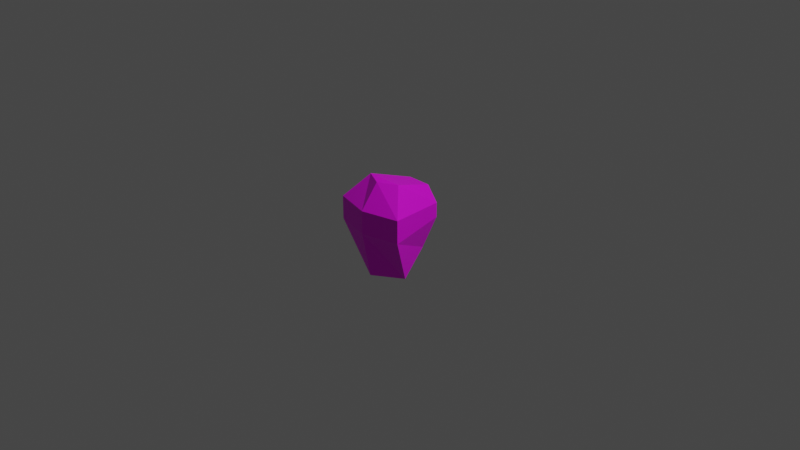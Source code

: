 # Source: nissho_head.blend  (saved by Blender 3.0.42; exported with 4.5.12 LTS)
import bpy
from mathutils import Matrix  # noqa: F401  (used for matrix-valued properties, if any)

bpy.ops.wm.read_factory_settings(use_empty=True)
scene = bpy.context.scene
scene.name = 'Scene'

# ---- collections
col_collection = bpy.data.collections.new('Collection'); scene.collection.children.link(col_collection)

# ---- images (referenced by path relative to the original .blend; pixels are not part of the script)
import os
ASSET_DIR = os.environ.get("B2B_ASSET_DIR", "")  # directory of the original .blend (textures are referenced by path, not embedded)
HERE = os.path.dirname(os.path.abspath(__file__))  # packed textures are extracted next to this script under _unpacked/

def load_image(name, relpath, width, height, colorspace="sRGB"):
    """Load a texture the original file referenced (path relative to the .blend, or extracted next to this script)."""
    p = next((c for c in (os.path.join(HERE, relpath), os.path.join(ASSET_DIR, relpath)) if relpath and os.path.exists(c)), "")
    if p:
        img = bpy.data.images.load(p, check_existing=True)
        img.name = name
    else:  # same state as the original file: an image datablock whose file is absent (Cycles renders it pink)
        img = bpy.data.images.new(name, width, height)
        img.source = "FILE"
        img.filepath = "//" + (relpath or name)
    img.colorspace_settings.name = colorspace
    return img
img_nissho_png = load_image('nissho.png', 'nissho.png', 1024, 1024, 'sRGB')

# ---- materials (node trees are filled in below, after node groups)
mat_material = bpy.data.materials.new('Material')
mat_material.use_transparent_shadow = False

# ---- material node trees
mat_material.use_nodes = True; mat_material.node_tree.nodes.clear()
_N = mat_material.node_tree.nodes; _L = mat_material.node_tree.links
n0 = _N.new('ShaderNodeBsdfPrincipled'); n0.name = 'Principled BSDF'; n0.location = (10, 300)
n0.distribution = 'GGX'
n0.subsurface_method = 'RANDOM_WALK_SKIN'
n0.inputs[3].default_value = 1.45
n0.inputs[27].default_value = (0.0, 0.0, 0.0, 1.0)
n0.inputs[28].default_value = 1.0
n1 = _N.new('ShaderNodeOutputMaterial'); n1.name = 'Material Output'; n1.location = (300, 300)
n2 = _N.new('ShaderNodeTexImage'); n2.name = 'Image Texture'; n2.location = (-280, 260)
n2.image = img_nissho_png
_L.new(n0.outputs[0], n1.inputs[0])
_L.new(n2.outputs[0], n0.inputs[0])
n1.is_active_output = True

# ---- world
world_world = bpy.data.worlds.new('World'); scene.world = world_world
world_world.use_nodes = True; world_world.node_tree.nodes.clear()
_N = world_world.node_tree.nodes; _L = world_world.node_tree.links
n0 = _N.new('ShaderNodeOutputWorld'); n0.name = 'World Output'; n0.location = (300, 300)
n1 = _N.new('ShaderNodeBackground'); n1.name = 'Background'; n1.location = (10, 300)
n1.inputs[0].default_value = (0.05088, 0.05088, 0.05088, 1.0)
_L.new(n1.outputs[0], n0.inputs[0])
n0.is_active_output = True
world_world.color = (0.05088, 0.05088, 0.05088)
world_world.use_sun_shadow = False
world_world.sun_shadow_jitter_overblur = 0.0

# ---- cameras
cam_camera = bpy.data.cameras.new('Camera')
cam_camera.clip_end = 100.0
cam_camera.ortho_scale = 7.314

# ---- lights
light_light = bpy.data.lights.new('Light', 'POINT')
light_light.transmission_factor = 0.0
light_light.energy = 1000.0
light_light.shadow_soft_size = 0.1
light_light.shadow_maximum_resolution = 0.006
light_light.use_absolute_resolution = True

# ---- meshes
me_cube_004 = bpy.data.meshes.new('Cube.004')
me_cube_004.from_pydata([(-0.6, -0.4, -1.0), (-0.4, -0.4, 1.0), (-0.384, 0.3008, -0.604), (-0.256, 0.5568, 0.676), (0.6, -0.4, -1.0), (0.4, -0.4, 1.0), (0.384, 0.3008, -0.604), (0.256, 0.5568, 0.676), (0.0, 0.3008, -0.604), (0.0, 0.5568, 0.676), (0.0, -0.8, -1.0), (0.0, -0.6, 1.0), (-0.8, -0.8, 0.0), (-0.512, 0.5568, 0.036), (0.512, 0.5568, 0.036), (0.8, -0.8, 0.0), (0.0, -1.0, 0.0), (0.0, 0.6, 0.0), (-0.8, -0.8, 0.5), (-0.512, 0.5568, 0.356), (0.512, 0.5568, 0.356), (0.8, -0.8, 0.5), (0.0, -1.0, 0.5)], [], [(18, 1, 3, 19), (2, 13, 17, 14, 6, 8), (20, 7, 5, 21), (22, 11, 1, 18), (9, 7, 20, 14, 17, 13, 19, 3), (21, 5, 11, 22), (4, 15, 16, 10), (10, 16, 12, 0), (6, 14, 15, 4), (0, 12, 13, 2), (15, 21, 22, 16), (16, 22, 18, 12), (14, 20, 21, 15), (12, 18, 19, 13), (9, 3, 1, 11, 5, 7), (8, 6, 4, 10, 0, 2)])
_uv = me_cube_004.uv_layers.new(name='UVMap')
_uv.uv.foreach_set('vector', [0.1875, 0.5625, 0.25, 0.5625, 0.25, 0.8125, 0.1875, 0.8125, 0.375, 0.25, 0.5, 0.25, 0.5, 0.375, 0.5, 0.5, 0.375, 0.5, 0.375, 0.375, 0.7344, 0.5938, 0.7969, 0.5938, 0.7969, 0.8438, 0.7344, 0.8438, 0.5, 0.7044, 0.5, 0.8619, 0.3425, 0.8619, 0.185, 0.7044, 0.625, 0.375, 0.625, 0.5, 0.5625, 0.5, 0.5, 0.5, 0.5, 0.375, 0.5, 0.25, 0.5625, 0.25, 0.625, 0.25, 0.815, 0.7044, 0.6575, 0.8619, 0.5, 0.8619, 0.5, 0.7044, 0.6654, 0.2319, 0.815, 0.5469, 0.5, 0.5469, 0.5, 0.2319, 0.5, 0.2319, 0.5, 0.5469, 0.185, 0.5469, 0.3346, 0.2319, 0.2812, 0.0, 0.4062, 0.0, 0.4062, 0.25, 0.2812, 0.25, 0.7188, 0.25, 0.5938, 0.25, 0.5938, 0.0, 0.7188, 0.0, 0.815, 0.5469, 0.815, 0.7044, 0.5, 0.7044, 0.5, 0.5469, 0.5, 0.5469, 0.5, 0.7044, 0.185, 0.7044, 0.185, 0.5469, 0.7812, 0.4531, 0.8438, 0.4531, 0.8438, 0.7031, 0.7812, 0.7031, 0.1562, 0.4844, 0.2188, 0.4844, 0.2188, 0.7344, 0.1562, 0.7344, 0.5156, 0.8125, 0.6406, 0.8125, 0.6406, 0.9375, 0.5156, 0.9375, 0.3906, 0.9375, 0.3906, 0.8125, 0.25, 0.5, 0.375, 0.5, 0.375, 0.75, 0.25, 0.75, 0.125, 0.75, 0.125, 0.5])
me_cube_004.materials.append(mat_material)
me_cube_004.use_remesh_fix_poles = True
me_cube_004.use_remesh_preserve_attributes = False
me_cube_004.update()

# ---- objects
ob_light = bpy.data.objects.new('Light', light_light)
ob_camera = bpy.data.objects.new('Camera', cam_camera)
ob_cube_009 = bpy.data.objects.new('Cube.009', me_cube_004)

# ---- transforms, parenting, visibility, modifiers, constraints
ob_light.location = (4.076, 1.005, 5.904)
ob_light.rotation_euler = (0.6503, 0.05522, 1.866)
ob_light.lock_rotations_4d = False
ob_light.empty_display_type = 'ARROWS'
ob_light.color = (0.0, 0.0, 0.0, 0.0)
ob_light.lineart.crease_threshold = 0.0
ob_camera.location = (7.359, -6.926, 4.958)
ob_camera.rotation_euler = (1.109, 0.0, 0.8149)
ob_camera.lock_rotations_4d = False
ob_camera.empty_display_type = 'ARROWS'
ob_camera.color = (0.0, 0.0, 0.0, 0.0)
ob_camera.display_type = 'WIRE'
ob_camera.lineart.crease_threshold = 0.0
ob_cube_009.location = (0.0, 0.0, 0.0)
ob_cube_009.scale = (0.5, 0.5, 0.5)

# ---- collection membership
col_collection.objects.link(ob_light)
col_collection.objects.link(ob_camera)
col_collection.objects.link(ob_cube_009)

# ---- scene / render settings (as saved in the file)
scene.camera = ob_camera
scene.frame_start = 1; scene.frame_end = 250; scene.frame_set(1)
scene.render.engine = 'BLENDER_EEVEE_NEXT'
scene.cycles.sampling_pattern = 'TABULATED_SOBOL'
scene.cycles.use_light_tree = False
scene.view_settings.view_transform = 'Filmic'
bpy.context.view_layer.update()
